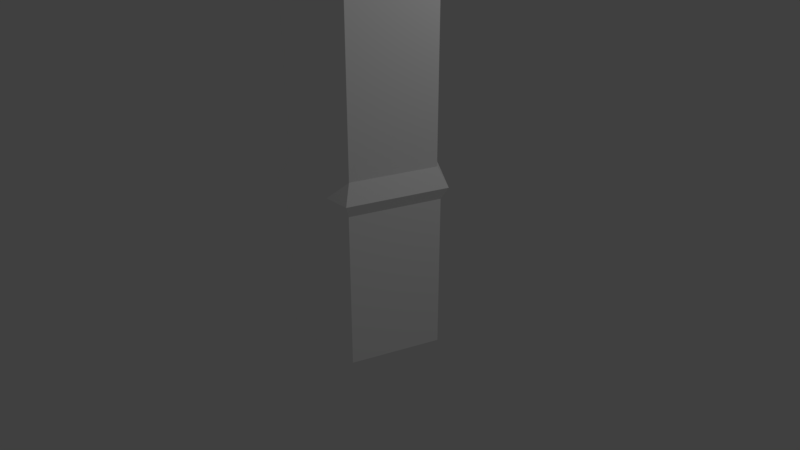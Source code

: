 # Source: Ether_4.blend  (saved by Blender 2.79.0; exported with 4.5.12 LTS)
import bpy
from mathutils import Matrix  # noqa: F401  (used for matrix-valued properties, if any)

bpy.ops.wm.read_factory_settings(use_empty=True)
scene = bpy.context.scene
scene.name = 'Scene'

# ---- collections
col_collection_1 = bpy.data.collections.new('Collection 1'); scene.collection.children.link(col_collection_1)

# ---- materials (node trees are filled in below, after node groups)
mat_ether = bpy.data.materials.new('Ether')
mat_ether.alpha_threshold = 0.0
mat_ether.use_transparent_shadow = False
mat_ether.diffuse_color = (1.0, 1.0, 1.0, 1.0)
mat_ether.roughness = 0.5

# ---- material node trees

# ---- world
world_world = bpy.data.worlds.new('World'); scene.world = world_world
world_world.color = (0.05088, 0.05088, 0.05088)
world_world.use_sun_shadow = False
world_world.sun_shadow_jitter_overblur = 0.0
world_world.cycles.sampling_method = 'MANUAL'

# ---- cameras
cam_camera = bpy.data.cameras.new('Camera')
cam_camera.clip_end = 100.0
cam_camera.lens = 35.0
cam_camera.sensor_width = 32.0
cam_camera.sensor_height = 18.0
cam_camera.ortho_scale = 7.314
cam_camera.dof.focus_distance = 0.0
cam_camera.dof.aperture_fstop = 128.0

# ---- lights
light_lamp = bpy.data.lights.new('Lamp', 'POINT')
light_lamp.transmission_factor = 0.0
light_lamp.cutoff_distance = 30.0
light_lamp.energy = 100.0
light_lamp.shadow_buffer_clip_start = 1.001
light_lamp.shadow_soft_size = 0.1
light_lamp.shadow_maximum_resolution = 0.006
light_lamp.use_absolute_resolution = True

# ---- meshes
me_cylinder_008 = bpy.data.meshes.new('Cylinder.008')
me_cylinder_008.from_pydata([(0.0, 1.0, -1.0), (0.0, 1.0, 1.0), (0.9511, 0.309, -1.0), (0.9511, 0.309, 1.0), (0.5878, -0.809, -1.0), (0.5878, -0.809, 1.0), (-0.5878, -0.809, -1.0), (-0.5878, -0.809, 1.0), (-0.9511, 0.309, -1.0), (-0.9511, 0.309, 1.0), (-2.635e-09, 1.103, 1.165), (1.049, 0.3408, 1.165), (0.6482, -0.8922, 1.165), (-0.6482, -0.8922, 1.165), (-1.049, 0.3408, 1.165), (-5.675e-09, 0.9448, 1.403), (0.8985, 0.2919, 1.403), (0.5553, -0.7643, 1.403), (-0.5553, -0.7643, 1.403), (-0.8985, 0.2919, 1.403), (-5.675e-09, 0.9448, 3.896), (0.8985, 0.2919, 3.896), (0.5553, -0.7643, 3.896), (-0.5553, -0.7643, 3.896), (-0.8985, 0.2919, 3.896), (-0.2416, 0.6583, 5.56), (0.3845, 0.2034, 5.56), (0.1453, -0.5325, 5.56), (-0.6285, -0.5325, 5.56), (-0.8676, 0.2034, 5.56), (-0.6442, -4.029e-07, 6.754)], [], [(0, 1, 3, 2), (2, 3, 5, 4), (4, 5, 7, 6), (9, 7, 13, 14), (6, 7, 9, 8), (8, 9, 1, 0), (0, 2, 4, 6, 8), (5, 3, 11, 12), (1, 9, 14, 10), (3, 1, 10, 11), (7, 5, 12, 13), (11, 10, 15, 16), (14, 13, 18, 19), (12, 11, 16, 17), (10, 14, 19, 15), (13, 12, 17, 18), (17, 16, 21, 22), (15, 19, 24, 20), (18, 17, 22, 23), (16, 15, 20, 21), (19, 18, 23, 24), (23, 22, 27, 28), (21, 20, 25, 26), (24, 23, 28, 29), (22, 21, 26, 27), (20, 24, 29, 25), (29, 28, 30), (27, 26, 30), (25, 29, 30), (28, 27, 30), (26, 25, 30)])
me_cylinder_008.materials.append(mat_ether)
me_cylinder_008.use_remesh_preserve_volume = False
me_cylinder_008.use_remesh_preserve_attributes = False
me_cylinder_008.use_mirror_vertex_groups = False
me_cylinder_008.update()

# ---- objects
ob_cylinder_008 = bpy.data.objects.new('Cylinder.008', me_cylinder_008)
ob_lamp = bpy.data.objects.new('Lamp', light_lamp)
ob_camera = bpy.data.objects.new('Camera', cam_camera)

# ---- transforms, parenting, visibility, modifiers, constraints
ob_cylinder_008.location = (0.0, 0.0, 0.0)
ob_cylinder_008.lineart.crease_threshold = 0.0
ob_lamp.location = (4.076, 1.005, 5.904)
ob_lamp.rotation_euler = (0.6503, 0.05522, 1.866)
ob_lamp.lock_rotations_4d = False
ob_lamp.empty_display_type = 'ARROWS'
ob_lamp.color = (0.0, 0.0, 0.0, 0.0)
ob_lamp.lineart.crease_threshold = 0.0
ob_camera.location = (7.481, -6.508, 5.344)
ob_camera.rotation_euler = (1.109, 0.0, 0.8149)
ob_camera.lock_rotations_4d = False
ob_camera.empty_display_type = 'ARROWS'
ob_camera.color = (0.0, 0.0, 0.0, 0.0)
ob_camera.display_type = 'WIRE'
ob_camera.lineart.crease_threshold = 0.0

# ---- collection membership
col_collection_1.objects.link(ob_cylinder_008)
col_collection_1.objects.link(ob_lamp)
col_collection_1.objects.link(ob_camera)

# ---- scene / render settings (as saved in the file)
scene.camera = ob_camera
scene.frame_start = 1; scene.frame_end = 250; scene.frame_set(1)
scene.render.engine = 'BLENDER_EEVEE_NEXT'
scene.render.resolution_percentage = 50
scene.render.dither_intensity = 0.0
scene.cycles.use_denoising = False
scene.cycles.samples = 128
scene.cycles.sampling_pattern = 'TABULATED_SOBOL'
scene.cycles.use_adaptive_sampling = False
scene.cycles.use_light_tree = False
scene.cycles.blur_glossy = 0.0
scene.cycles.sample_clamp_indirect = 0.0
scene.view_settings.view_transform = 'Standard'
bpy.context.view_layer.update()
